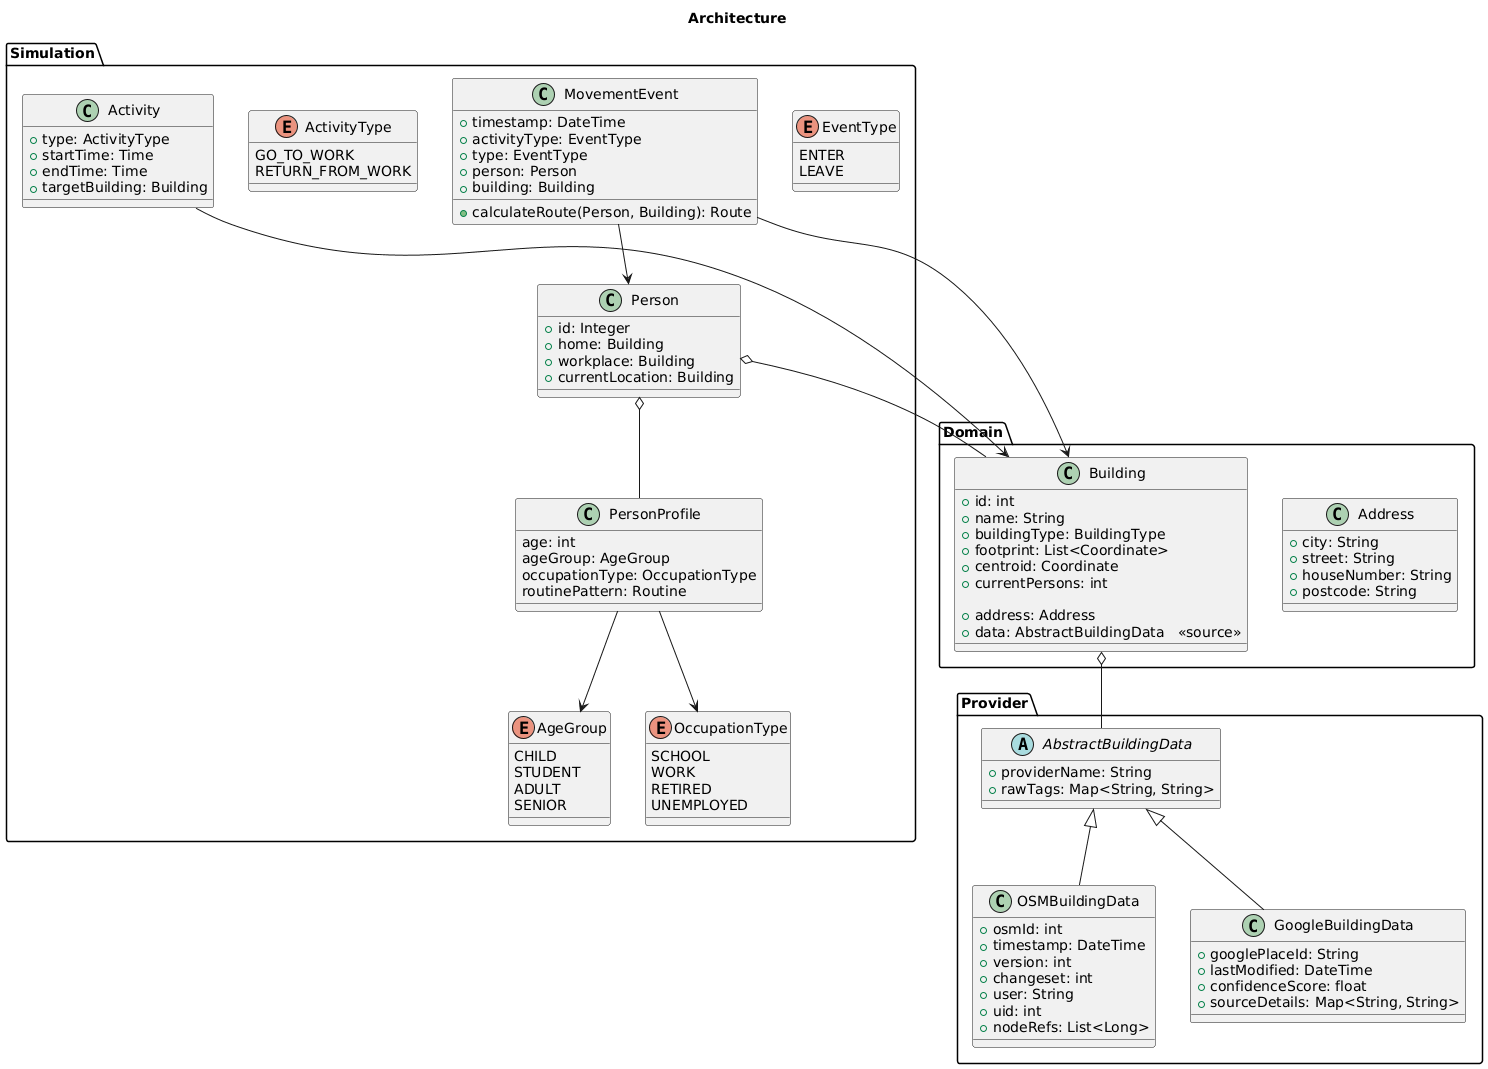

The diagram above was rendered by PlantUML. Its source (embedded in the PNG):
@startuml
title Architecture

package "Domain" {

    class Building {
        +id: int
        +name: String
        +buildingType: BuildingType
        +footprint: List<Coordinate>
        +centroid: Coordinate
        +currentPersons: int

        +address: Address
        +data: AbstractBuildingData   <<source>>
    }

    class Address {
        +city: String
        +street: String
        +houseNumber: String
        +postcode: String
    }
}

package "Provider" {

    abstract class AbstractBuildingData {
        +providerName: String
        +rawTags: Map<String, String>
    }

    class OSMBuildingData {
        +osmId: int
        +timestamp: DateTime
        +version: int
        +changeset: int
        +user: String
        +uid: int
        +nodeRefs: List<Long>
    }

    class GoogleBuildingData {
        +googlePlaceId: String
        +lastModified: DateTime
        +confidenceScore: float
        +sourceDetails: Map<String, String>
    }

    AbstractBuildingData <|-- OSMBuildingData
    AbstractBuildingData <|-- GoogleBuildingData
}


package "Simulation" {

    class Person {
        +id: Integer
        +home: Building
        +workplace: Building
        +currentLocation: Building
    }

    class PersonProfile {
        age: int
        ageGroup: AgeGroup
        occupationType: OccupationType
        routinePattern: Routine
    }

    enum AgeGroup {
        CHILD
        STUDENT
        ADULT
        SENIOR
    }

    enum OccupationType {
        SCHOOL
        WORK
        RETIRED
        UNEMPLOYED
    }

    class Activity {
        +type: ActivityType
        +startTime: Time
        +endTime: Time
        +targetBuilding: Building
    }

    enum ActivityType {
        GO_TO_WORK
        RETURN_FROM_WORK
    }

    class MovementEvent {
        +timestamp: DateTime
        +activityType: EventType
        +type: EventType
        +person: Person
        +building: Building

        +calculateRoute(Person, Building): Route
    }

    enum EventType {
        ENTER
        LEAVE
    }

    Person o-- PersonProfile
    Person o-- Building
    PersonProfile --> AgeGroup
    PersonProfile --> OccupationType
    Activity --> Building
    MovementEvent --> Person
    MovementEvent --> Building
    Building o-- AbstractBuildingData
}
@enduml